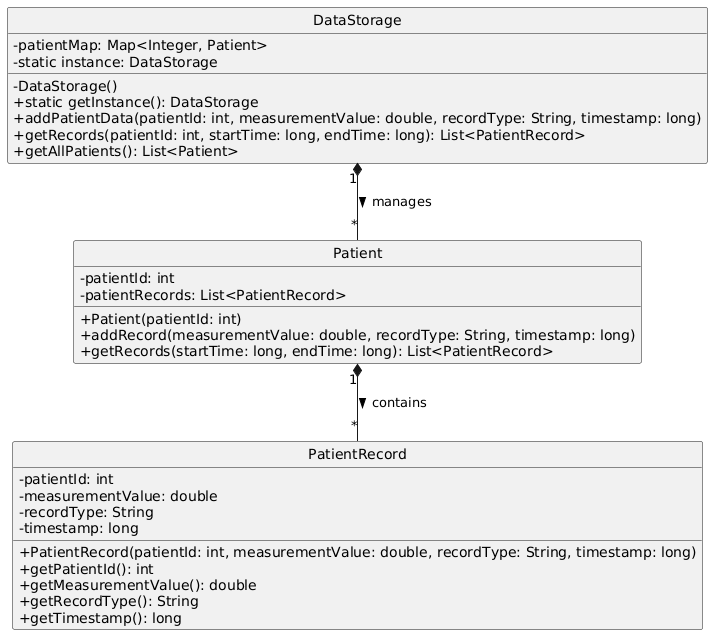

The diagram above was rendered by PlantUML. Its source (embedded in the PNG):
@startuml
skinparam classAttributeIconSize 0
skinparam style strictuml

class DataStorage {
    - patientMap: Map<Integer, Patient>
    - static instance: DataStorage
    - DataStorage()
    + static getInstance(): DataStorage
    + addPatientData(patientId: int, measurementValue: double, recordType: String, timestamp: long)
    + getRecords(patientId: int, startTime: long, endTime: long): List<PatientRecord>
    + getAllPatients(): List<Patient>
}

class Patient {
    - patientId: int
    - patientRecords: List<PatientRecord>
    + Patient(patientId: int)
    + addRecord(measurementValue: double, recordType: String, timestamp: long)
    + getRecords(startTime: long, endTime: long): List<PatientRecord>
}

class PatientRecord {
    - patientId: int
    - measurementValue: double
    - recordType: String
    - timestamp: long
    + PatientRecord(patientId: int, measurementValue: double, recordType: String, timestamp: long)
    + getPatientId(): int
    + getMeasurementValue(): double
    + getRecordType(): String
    + getTimestamp(): long
}

DataStorage "1" *-- "*" Patient : manages >
Patient "1" *-- "*" PatientRecord : contains >
@enduml